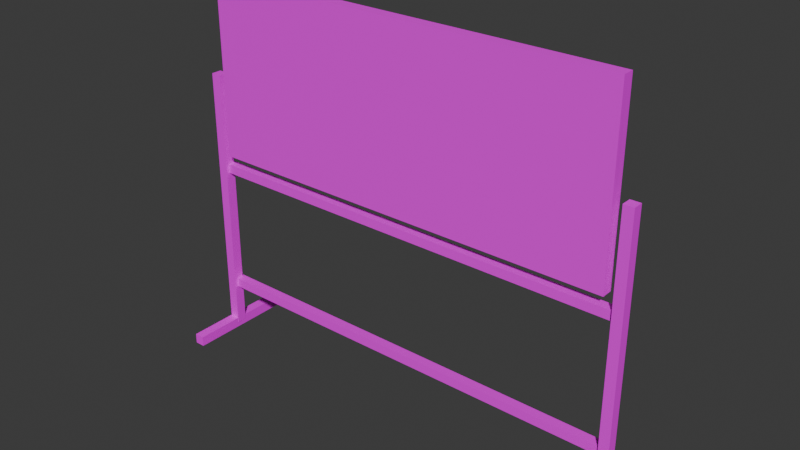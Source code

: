 # Source: whiteBoard.blend  (saved by Blender 4.4.32; exported with 4.5.12 LTS)
import bpy
from mathutils import Matrix  # noqa: F401  (used for matrix-valued properties, if any)

bpy.ops.wm.read_factory_settings(use_empty=True)
scene = bpy.context.scene
scene.name = 'Scene'

# ---- collections
col_collection = bpy.data.collections.new('Collection'); scene.collection.children.link(col_collection)

# ---- images (referenced by path relative to the original .blend; pixels are not part of the script)
import os
ASSET_DIR = os.environ.get("B2B_ASSET_DIR", "")  # directory of the original .blend (textures are referenced by path, not embedded)
HERE = os.path.dirname(os.path.abspath(__file__))  # packed textures are extracted next to this script under _unpacked/

def load_image(name, relpath, width, height, colorspace="sRGB"):
    """Load a texture the original file referenced (path relative to the .blend, or extracted next to this script)."""
    p = next((c for c in (os.path.join(HERE, relpath), os.path.join(ASSET_DIR, relpath)) if relpath and os.path.exists(c)), "")
    if p:
        img = bpy.data.images.load(p, check_existing=True)
        img.name = name
    else:  # same state as the original file: an image datablock whose file is absent (Cycles renders it pink)
        img = bpy.data.images.new(name, width, height)
        img.source = "FILE"
        img.filepath = "//" + (relpath or name)
    img.colorspace_settings.name = colorspace
    return img
img_tex = load_image('tex', '', 1024, 1024, 'sRGB')

# ---- materials (node trees are filled in below, after node groups)
mat_material = bpy.data.materials.new('Material')
mat_material.alpha_threshold = 0.0
mat_material.roughness = 0.5
mat_material.line_color = (0.0, 0.0, 0.0, 1.0)

# ---- material node trees
mat_material.use_nodes = True; mat_material.node_tree.nodes.clear()
_N = mat_material.node_tree.nodes; _L = mat_material.node_tree.links
n0 = _N.new('ShaderNodeOutputMaterial'); n0.name = 'Material Output'; n0.location = (300, 300)
n1 = _N.new('ShaderNodeBsdfPrincipled'); n1.name = 'Principled BSDF'; n1.location = (10, 300)
n1.inputs[3].default_value = 1.45
n2 = _N.new('ShaderNodeTexImage'); n2.name = 'Image Texture'; n2.location = (-280, 271)
n2.image = img_tex
_L.new(n1.outputs[0], n0.inputs[0])
_L.new(n2.outputs[0], n1.inputs[0])
n0.is_active_output = True

# ---- world
world_world = bpy.data.worlds.new('World'); scene.world = world_world
world_world.use_nodes = True; world_world.node_tree.nodes.clear()
_N = world_world.node_tree.nodes; _L = world_world.node_tree.links
n0 = _N.new('ShaderNodeOutputWorld'); n0.name = 'World Output'; n0.location = (300, 300)
n1 = _N.new('ShaderNodeBackground'); n1.name = 'Background'; n1.location = (10, 300)
n1.inputs[0].default_value = (0.05088, 0.05088, 0.05088, 1.0)
_L.new(n1.outputs[0], n0.inputs[0])
n0.is_active_output = True
world_world.color = (0.05088, 0.05088, 0.05088)
world_world.sun_shadow_jitter_overblur = 0.0

# ---- meshes
me_cube_001 = bpy.data.meshes.new('Cube.001')
me_cube_001.from_pydata([(0.9929, -0.03888, 0.9518), (0.9929, -0.03888, 1.799), (-0.9929, -0.03888, 0.9518), (-0.9929, -0.03888, 1.799), (0.9929, 0.01528, 0.9518), (0.9929, 0.01528, 1.799), (-0.9929, 0.01528, 0.9518), (-0.9929, 0.01528, 1.799), (-1.077, 0.01695, 1.335), (-1.077, 0.01695, 0.02905), (-1.029, 0.01695, 1.335), (-1.029, 0.01695, 0.02905), (-1.077, -0.03154, 1.335), (-1.077, -0.03154, 0.02905), (-1.029, -0.03154, 1.335), (-1.029, -0.03154, 0.02905), (1.077, 0.01695, 1.335), (1.077, 0.01695, 0.02905), (1.029, 0.01695, 1.335), (1.029, 0.01695, 0.02905), (1.077, -0.03154, 1.335), (1.077, -0.03154, 0.02905), (1.029, -0.03154, 1.335), (1.029, -0.03154, 0.02905), (-5.588e-08, -0.01575, 0.8927), (-1.049, -0.01575, 0.8927), (-4.859e-08, 0.02831, 0.8927), (-1.049, 0.02831, 0.8927), (-4.859e-08, -0.01575, 0.8487), (-1.049, -0.01575, 0.8487), (-4.13e-08, 0.02831, 0.8487), (-1.049, 0.02831, 0.8487), (-4.13e-08, -0.01575, 0.2759), (-1.049, -0.01575, 0.2759), (-4.859e-08, 0.02831, 0.2759), (-1.049, 0.02831, 0.2759), (-4.859e-08, -0.01575, 0.2318), (-1.049, -0.01575, 0.2318), (-5.588e-08, 0.02831, 0.2318), (-1.049, 0.02831, 0.2318), (1.049, -0.01575, 0.8927), (1.049, 0.02831, 0.8927), (1.049, -0.01575, 0.8487), (1.049, 0.02831, 0.8487), (1.049, -0.01575, 0.2759), (1.049, 0.02831, 0.2759), (1.049, -0.01575, 0.2318), (1.049, 0.02831, 0.2318), (-1.078, -0.2668, 0.05341), (-1.078, 0.2744, 0.05341), (-1.03, -0.2668, 0.05341), (-1.03, 0.2744, 0.05341), (-1.078, -0.2668, 0.004924), (-1.078, 0.2744, 0.004924), (-1.03, -0.2668, 0.004924), (-1.03, 0.2744, 0.004924), (1.078, -0.2668, 0.05341), (1.078, 0.2744, 0.05341), (1.03, -0.2668, 0.05341), (1.03, 0.2744, 0.05341), (1.078, -0.2668, 0.004924), (1.078, 0.2744, 0.004924), (1.03, -0.2668, 0.004924), (1.03, 0.2744, 0.004924)], [], [(0, 1, 3, 2), (2, 3, 7, 6), (6, 7, 5, 4), (4, 5, 1, 0), (2, 6, 4, 0), (7, 3, 1, 5), (8, 9, 11, 10), (10, 11, 15, 14), (14, 15, 13, 12), (12, 13, 9, 8), (10, 14, 12, 8), (15, 11, 9, 13), (16, 18, 19, 17), (18, 22, 23, 19), (22, 20, 21, 23), (20, 16, 17, 21), (18, 16, 20, 22), (23, 21, 17, 19), (24, 25, 27, 26), (26, 27, 31, 30), (30, 31, 29, 28), (28, 29, 25, 24), (31, 27, 25, 29), (32, 33, 35, 34), (34, 35, 39, 38), (38, 39, 37, 36), (36, 37, 33, 32), (39, 35, 33, 37), (24, 26, 41, 40), (26, 30, 43, 41), (30, 28, 42, 43), (28, 24, 40, 42), (43, 42, 40, 41), (32, 34, 45, 44), (34, 38, 47, 45), (38, 36, 46, 47), (36, 32, 44, 46), (47, 46, 44, 45), (48, 49, 51, 50), (50, 51, 55, 54), (54, 55, 53, 52), (52, 53, 49, 48), (50, 54, 52, 48), (55, 51, 49, 53), (56, 58, 59, 57), (58, 62, 63, 59), (62, 60, 61, 63), (60, 56, 57, 61), (58, 56, 60, 62), (63, 61, 57, 59)])
_uv = me_cube_001.uv_layers.new(name='UVMap')
_uv.uv.foreach_set('vector', [0.375, 0.0, 0.625, 0.0, 0.625, 0.25, 0.375, 0.25, 0.375, 0.25, 0.625, 0.25, 0.625, 0.5, 0.375, 0.5, 0.375, 0.5, 0.625, 0.5, 0.625, 0.75, 0.375, 0.75, 0.375, 0.75, 0.625, 0.75, 0.625, 1.0, 0.375, 1.0, 0.125, 0.5, 0.375, 0.5, 0.375, 0.75, 0.125, 0.75, 0.625, 0.5, 0.875, 0.5, 0.875, 0.75, 0.625, 0.75, 0.375, 0.0, 0.625, 0.0, 0.625, 0.25, 0.375, 0.25, 0.375, 0.25, 0.625, 0.25, 0.625, 0.5, 0.375, 0.5, 0.375, 0.5, 0.625, 0.5, 0.625, 0.75, 0.375, 0.75, 0.375, 0.75, 0.625, 0.75, 0.625, 1.0, 0.375, 1.0, 0.125, 0.5, 0.375, 0.5, 0.375, 0.75, 0.125, 0.75, 0.625, 0.5, 0.875, 0.5, 0.875, 0.75, 0.625, 0.75, 0.375, 0.0, 0.375, 0.25, 0.625, 0.25, 0.625, 0.0, 0.375, 0.25, 0.375, 0.5, 0.625, 0.5, 0.625, 0.25, 0.375, 0.5, 0.375, 0.75, 0.625, 0.75, 0.625, 0.5, 0.375, 0.75, 0.375, 1.0, 0.625, 1.0, 0.625, 0.75, 0.125, 0.5, 0.125, 0.75, 0.375, 0.75, 0.375, 0.5, 0.625, 0.5, 0.625, 0.75, 0.875, 0.75, 0.875, 0.5, 0.375, 0.0, 0.625, 0.0, 0.625, 0.25, 0.375, 0.25, 0.375, 0.25, 0.625, 0.25, 0.625, 0.5, 0.375, 0.5, 0.375, 0.5, 0.625, 0.5, 0.625, 0.75, 0.375, 0.75, 0.375, 0.75, 0.625, 0.75, 0.625, 1.0, 0.375, 1.0, 0.625, 0.5, 0.875, 0.5, 0.875, 0.75, 0.625, 0.75, 0.375, 0.0, 0.625, 0.0, 0.625, 0.25, 0.375, 0.25, 0.375, 0.25, 0.625, 0.25, 0.625, 0.5, 0.375, 0.5, 0.375, 0.5, 0.625, 0.5, 0.625, 0.75, 0.375, 0.75, 0.375, 0.75, 0.625, 0.75, 0.625, 1.0, 0.375, 1.0, 0.625, 0.5, 0.875, 0.5, 0.875, 0.75, 0.625, 0.75, 0.375, 0.0, 0.375, 0.25, 0.625, 0.25, 0.625, 0.0, 0.375, 0.25, 0.375, 0.5, 0.625, 0.5, 0.625, 0.25, 0.375, 0.5, 0.375, 0.75, 0.625, 0.75, 0.625, 0.5, 0.375, 0.75, 0.375, 1.0, 0.625, 1.0, 0.625, 0.75, 0.625, 0.5, 0.625, 0.75, 0.875, 0.75, 0.875, 0.5, 0.375, 0.0, 0.375, 0.25, 0.625, 0.25, 0.625, 0.0, 0.375, 0.25, 0.375, 0.5, 0.625, 0.5, 0.625, 0.25, 0.375, 0.5, 0.375, 0.75, 0.625, 0.75, 0.625, 0.5, 0.375, 0.75, 0.375, 1.0, 0.625, 1.0, 0.625, 0.75, 0.625, 0.5, 0.625, 0.75, 0.875, 0.75, 0.875, 0.5, 0.375, 0.0, 0.625, 0.0, 0.625, 0.25, 0.375, 0.25, 0.375, 0.25, 0.625, 0.25, 0.625, 0.5, 0.375, 0.5, 0.375, 0.5, 0.625, 0.5, 0.625, 0.75, 0.375, 0.75, 0.375, 0.75, 0.625, 0.75, 0.625, 1.0, 0.375, 1.0, 0.125, 0.5, 0.375, 0.5, 0.375, 0.75, 0.125, 0.75, 0.625, 0.5, 0.875, 0.5, 0.875, 0.75, 0.625, 0.75, 0.375, 0.0, 0.375, 0.25, 0.625, 0.25, 0.625, 0.0, 0.375, 0.25, 0.375, 0.5, 0.625, 0.5, 0.625, 0.25, 0.375, 0.5, 0.375, 0.75, 0.625, 0.75, 0.625, 0.5, 0.375, 0.75, 0.375, 1.0, 0.625, 1.0, 0.625, 0.75, 0.125, 0.5, 0.125, 0.75, 0.375, 0.75, 0.375, 0.5, 0.625, 0.5, 0.625, 0.75, 0.875, 0.75, 0.875, 0.5])
me_cube_001.materials.append(mat_material)
me_cube_001.update()

# ---- objects
ob_cube = bpy.data.objects.new('Cube', me_cube_001)

# ---- transforms, parenting, visibility, modifiers, constraints
ob_cube.location = (0.0, 0.0, 0.0)

# ---- collection membership
col_collection.objects.link(ob_cube)

# ---- scene / render settings (as saved in the file)
scene.frame_start = 1; scene.frame_end = 250; scene.frame_set(1)
scene.render.engine = 'BLENDER_EEVEE_NEXT'
bpy.context.view_layer.update()

# ---- added for rendering (the .blend has no active camera and no usable light): camera, sun
cam_auto = bpy.data.cameras.new('AutoCamera')
cam_auto.lens = 50.0
cam_auto.sensor_width = 36.0
cam_auto.clip_end = 1000.0
ob_auto_camera = bpy.data.objects.new('AutoCamera', cam_auto)
scene.collection.objects.link(ob_auto_camera)
ob_auto_camera.location = (2.64345, -3.16837, 3.01671)
ob_auto_camera.rotation_euler = (1.09748, -7.21219e-08, 0.694738)
scene.camera = ob_auto_camera
light_auto_sun = bpy.data.lights.new('AutoSun', 'SUN')
light_auto_sun.energy = 3.0
light_auto_sun.angle = 0.0523599
ob_auto_sun = bpy.data.objects.new('AutoSun', light_auto_sun)
scene.collection.objects.link(ob_auto_sun)
ob_auto_sun.rotation_euler = (0.872665, 0.174533, 0.523599)
bpy.context.view_layer.update()
